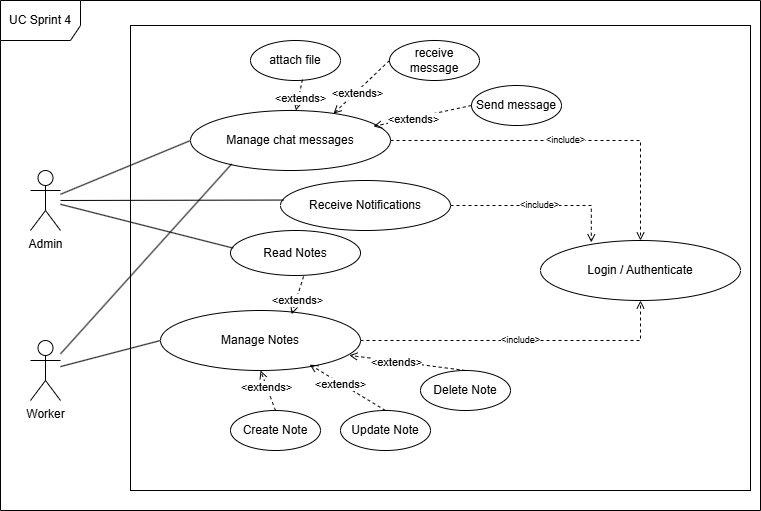

The diagram above was exported from draw.io. Its source (the exported page's mxGraphModel, read from the mxfile embedded in the PNG):
<mxGraphModel dx="1414" dy="783" grid="1" gridSize="10" guides="1" tooltips="1" connect="1" arrows="1" fold="1" page="1" pageScale="1" pageWidth="827" pageHeight="1169" math="0" shadow="0">
  <root>
    <mxCell id="0" />
    <mxCell id="1" parent="0" />
    <mxCell id="8CCGPDwgTlIbAgfExCNK-1" parent="1" style="rounded=0;whiteSpace=wrap;html=1;fillStyle=hatch;" value="" vertex="1">
      <mxGeometry height="465" width="620" x="400" y="135" as="geometry" />
    </mxCell>
    <mxCell id="8CCGPDwgTlIbAgfExCNK-2" parent="1" style="shape=umlActor;verticalLabelPosition=bottom;verticalAlign=top;html=1;outlineConnect=0;" value="Admin" vertex="1">
      <mxGeometry height="60" width="30" x="300" y="280" as="geometry" />
    </mxCell>
    <mxCell id="8CCGPDwgTlIbAgfExCNK-3" parent="1" style="shape=umlActor;verticalLabelPosition=bottom;verticalAlign=top;html=1;outlineConnect=0;" value="Worker" vertex="1">
      <mxGeometry height="60" width="30" x="300" y="450" as="geometry" />
    </mxCell>
    <mxCell id="8CCGPDwgTlIbAgfExCNK-4" parent="1" style="ellipse;whiteSpace=wrap;html=1;" value="Login / Authenticate" vertex="1">
      <mxGeometry height="60" width="200" x="810" y="350" as="geometry" />
    </mxCell>
    <mxCell id="8CCGPDwgTlIbAgfExCNK-5" parent="1" style="ellipse;whiteSpace=wrap;html=1;" value="Manage chat messages" vertex="1">
      <mxGeometry height="60" width="200" x="460" y="220" as="geometry" />
    </mxCell>
    <mxCell id="8CCGPDwgTlIbAgfExCNK-8" parent="1" style="ellipse;whiteSpace=wrap;html=1;" value="Receive Notifications" vertex="1">
      <mxGeometry height="50" width="170" x="550" y="290" as="geometry" />
    </mxCell>
    <mxCell id="8CCGPDwgTlIbAgfExCNK-10" edge="1" parent="1" source="8CCGPDwgTlIbAgfExCNK-2" style="endArrow=none;html=1;rounded=0;entryX=0;entryY=0.5;entryDx=0;entryDy=0;" target="8CCGPDwgTlIbAgfExCNK-5">
      <mxGeometry relative="1" as="geometry" />
    </mxCell>
    <mxCell id="8CCGPDwgTlIbAgfExCNK-11" edge="1" parent="1" source="8CCGPDwgTlIbAgfExCNK-5" style="endArrow=open;dashed=1;html=1;rounded=0;exitX=1;exitY=0.5;exitDx=0;exitDy=0;fontSize=9;edgeStyle=orthogonalEdgeStyle;" target="8CCGPDwgTlIbAgfExCNK-4" value="&amp;lt;include&amp;gt;">
      <mxGeometry relative="1" as="geometry" />
    </mxCell>
    <mxCell id="8CCGPDwgTlIbAgfExCNK-12" parent="1" style="shape=umlFrame;whiteSpace=wrap;html=1;pointerEvents=0;width=80;height=40;" value="UC Sprint 4" vertex="1">
      <mxGeometry height="510" width="760" x="270" y="110" as="geometry" />
    </mxCell>
    <mxCell id="8CCGPDwgTlIbAgfExCNK-13" parent="1" style="ellipse;whiteSpace=wrap;html=1;" value="Manage Notes" vertex="1">
      <mxGeometry height="60" width="200" x="430" y="420" as="geometry" />
    </mxCell>
    <mxCell id="8CCGPDwgTlIbAgfExCNK-14" edge="1" parent="1" source="8CCGPDwgTlIbAgfExCNK-13" style="rounded=0;orthogonalLoop=1;jettySize=auto;html=1;exitX=0;exitY=0.5;exitDx=0;exitDy=0;endArrow=none;endFill=0;" target="8CCGPDwgTlIbAgfExCNK-3">
      <mxGeometry relative="1" as="geometry" />
    </mxCell>
    <mxCell id="8CCGPDwgTlIbAgfExCNK-15" edge="1" parent="1" source="8CCGPDwgTlIbAgfExCNK-13" style="endArrow=open;dashed=1;html=1;rounded=0;exitX=1;exitY=0.5;exitDx=0;exitDy=0;entryX=0.5;entryY=1;entryDx=0;entryDy=0;fontSize=9;edgeStyle=orthogonalEdgeStyle;" target="8CCGPDwgTlIbAgfExCNK-4" value="&amp;lt;include&amp;gt;">
      <mxGeometry relative="1" as="geometry">
        <mxPoint x="710" y="520" as="sourcePoint" />
        <mxPoint x="1008" y="562" as="targetPoint" />
      </mxGeometry>
    </mxCell>
    <mxCell id="8CCGPDwgTlIbAgfExCNK-24" parent="1" style="ellipse;whiteSpace=wrap;html=1;" value="Create Note" vertex="1">
      <mxGeometry height="40" width="90" x="500" y="520" as="geometry" />
    </mxCell>
    <mxCell id="8CCGPDwgTlIbAgfExCNK-25" edge="1" parent="1" source="8CCGPDwgTlIbAgfExCNK-24" style="rounded=0;orthogonalLoop=1;jettySize=auto;html=1;exitX=0.5;exitY=0;exitDx=0;exitDy=0;entryX=0.5;entryY=1;entryDx=0;entryDy=0;dashed=1;endArrow=open;endFill=0;" target="8CCGPDwgTlIbAgfExCNK-13">
      <mxGeometry relative="1" as="geometry">
        <mxPoint x="616" y="540" as="sourcePoint" />
        <mxPoint x="594" y="485" as="targetPoint" />
      </mxGeometry>
    </mxCell>
    <mxCell id="8CCGPDwgTlIbAgfExCNK-26" connectable="0" parent="8CCGPDwgTlIbAgfExCNK-25" style="edgeLabel;html=1;align=center;verticalAlign=middle;resizable=0;points=[];" value="&amp;lt;extends&amp;gt;" vertex="1">
      <mxGeometry relative="1" x="0.1937" y="1" as="geometry">
        <mxPoint as="offset" />
      </mxGeometry>
    </mxCell>
    <mxCell id="8CCGPDwgTlIbAgfExCNK-30" parent="1" style="ellipse;whiteSpace=wrap;html=1;" value="Delete Note" vertex="1">
      <mxGeometry height="40" width="90" x="690" y="480" as="geometry" />
    </mxCell>
    <mxCell id="8CCGPDwgTlIbAgfExCNK-31" edge="1" parent="1" source="8CCGPDwgTlIbAgfExCNK-30" style="rounded=0;orthogonalLoop=1;jettySize=auto;html=1;exitX=0.5;exitY=0;exitDx=0;exitDy=0;entryX=0.944;entryY=0.747;entryDx=0;entryDy=0;dashed=1;endArrow=open;endFill=0;entryPerimeter=0;" target="8CCGPDwgTlIbAgfExCNK-13">
      <mxGeometry relative="1" as="geometry">
        <mxPoint x="843" y="555" as="sourcePoint" />
        <mxPoint x="700" y="490" as="targetPoint" />
      </mxGeometry>
    </mxCell>
    <mxCell id="8CCGPDwgTlIbAgfExCNK-32" connectable="0" parent="8CCGPDwgTlIbAgfExCNK-31" style="edgeLabel;html=1;align=center;verticalAlign=middle;resizable=0;points=[];" value="&amp;lt;extends&amp;gt;" vertex="1">
      <mxGeometry relative="1" x="0.1937" y="1" as="geometry">
        <mxPoint as="offset" />
      </mxGeometry>
    </mxCell>
    <mxCell id="8CCGPDwgTlIbAgfExCNK-33" parent="1" style="ellipse;whiteSpace=wrap;html=1;" value="Update Note" vertex="1">
      <mxGeometry height="40" width="90" x="610" y="520" as="geometry" />
    </mxCell>
    <mxCell id="8CCGPDwgTlIbAgfExCNK-34" edge="1" parent="1" source="8CCGPDwgTlIbAgfExCNK-33" style="rounded=0;orthogonalLoop=1;jettySize=auto;html=1;exitX=0.5;exitY=0;exitDx=0;exitDy=0;entryX=0.746;entryY=0.902;entryDx=0;entryDy=0;dashed=1;endArrow=open;endFill=0;entryPerimeter=0;" target="8CCGPDwgTlIbAgfExCNK-13">
      <mxGeometry relative="1" as="geometry">
        <mxPoint x="743" y="540" as="sourcePoint" />
        <mxPoint x="600" y="475" as="targetPoint" />
      </mxGeometry>
    </mxCell>
    <mxCell id="8CCGPDwgTlIbAgfExCNK-35" connectable="0" parent="8CCGPDwgTlIbAgfExCNK-34" style="edgeLabel;html=1;align=center;verticalAlign=middle;resizable=0;points=[];" value="&amp;lt;extends&amp;gt;" vertex="1">
      <mxGeometry relative="1" x="0.1937" y="1" as="geometry">
        <mxPoint as="offset" />
      </mxGeometry>
    </mxCell>
    <mxCell id="8CCGPDwgTlIbAgfExCNK-36" edge="1" parent="1" source="8CCGPDwgTlIbAgfExCNK-2" style="endArrow=none;html=1;rounded=0;entryX=0.02;entryY=0.391;entryDx=0;entryDy=0;entryPerimeter=0;" target="8CCGPDwgTlIbAgfExCNK-8">
      <mxGeometry relative="1" as="geometry">
        <mxPoint x="340" y="363" as="sourcePoint" />
        <mxPoint x="440" y="372" as="targetPoint" />
      </mxGeometry>
    </mxCell>
    <mxCell id="8CCGPDwgTlIbAgfExCNK-37" parent="1" style="ellipse;whiteSpace=wrap;html=1;" value="Read Notes" vertex="1">
      <mxGeometry height="45" width="130" x="500" y="340" as="geometry" />
    </mxCell>
    <mxCell id="8CCGPDwgTlIbAgfExCNK-38" edge="1" parent="1" source="8CCGPDwgTlIbAgfExCNK-2" style="endArrow=none;html=1;rounded=0;entryX=0.02;entryY=0.391;entryDx=0;entryDy=0;entryPerimeter=0;" target="8CCGPDwgTlIbAgfExCNK-37">
      <mxGeometry relative="1" as="geometry">
        <mxPoint x="280" y="375" as="sourcePoint" />
        <mxPoint x="390" y="437" as="targetPoint" />
      </mxGeometry>
    </mxCell>
    <mxCell id="8CCGPDwgTlIbAgfExCNK-39" edge="1" parent="1" source="8CCGPDwgTlIbAgfExCNK-3" style="endArrow=none;html=1;rounded=0;entryX=0.206;entryY=0.891;entryDx=0;entryDy=0;entryPerimeter=0;" target="8CCGPDwgTlIbAgfExCNK-5">
      <mxGeometry relative="1" as="geometry">
        <mxPoint x="420" y="314" as="sourcePoint" />
        <mxPoint x="550" y="260" as="targetPoint" />
      </mxGeometry>
    </mxCell>
    <mxCell id="8CCGPDwgTlIbAgfExCNK-40" parent="1" style="ellipse;whiteSpace=wrap;html=1;" value="Send message" vertex="1">
      <mxGeometry height="40" width="90" x="741" y="195" as="geometry" />
    </mxCell>
    <mxCell id="8CCGPDwgTlIbAgfExCNK-41" edge="1" parent="1" source="8CCGPDwgTlIbAgfExCNK-40" style="rounded=0;orthogonalLoop=1;jettySize=auto;html=1;exitX=0;exitY=0.5;exitDx=0;exitDy=0;entryX=0.915;entryY=0.265;entryDx=0;entryDy=0;dashed=1;endArrow=open;endFill=0;entryPerimeter=0;" target="8CCGPDwgTlIbAgfExCNK-5">
      <mxGeometry relative="1" as="geometry">
        <mxPoint x="894" y="270" as="sourcePoint" />
        <mxPoint x="670" y="180" as="targetPoint" />
      </mxGeometry>
    </mxCell>
    <mxCell id="8CCGPDwgTlIbAgfExCNK-42" connectable="0" parent="8CCGPDwgTlIbAgfExCNK-41" style="edgeLabel;html=1;align=center;verticalAlign=middle;resizable=0;points=[];" value="&amp;lt;extends&amp;gt;" vertex="1">
      <mxGeometry relative="1" x="0.1937" y="1" as="geometry">
        <mxPoint as="offset" />
      </mxGeometry>
    </mxCell>
    <mxCell id="8CCGPDwgTlIbAgfExCNK-43" parent="1" style="ellipse;whiteSpace=wrap;html=1;" value="receive message" vertex="1">
      <mxGeometry height="40" width="90" x="659" y="150" as="geometry" />
    </mxCell>
    <mxCell id="8CCGPDwgTlIbAgfExCNK-44" edge="1" parent="1" source="8CCGPDwgTlIbAgfExCNK-43" style="rounded=0;orthogonalLoop=1;jettySize=auto;html=1;exitX=0;exitY=0.5;exitDx=0;exitDy=0;entryX=0.715;entryY=0.053;entryDx=0;entryDy=0;dashed=1;endArrow=open;endFill=0;entryPerimeter=0;" target="8CCGPDwgTlIbAgfExCNK-5">
      <mxGeometry relative="1" as="geometry">
        <mxPoint x="812" y="225" as="sourcePoint" />
        <mxPoint x="561" y="191" as="targetPoint" />
      </mxGeometry>
    </mxCell>
    <mxCell id="8CCGPDwgTlIbAgfExCNK-45" connectable="0" parent="8CCGPDwgTlIbAgfExCNK-44" style="edgeLabel;html=1;align=center;verticalAlign=middle;resizable=0;points=[];" value="&amp;lt;extends&amp;gt;" vertex="1">
      <mxGeometry relative="1" x="0.1937" y="1" as="geometry">
        <mxPoint as="offset" />
      </mxGeometry>
    </mxCell>
    <mxCell id="8CCGPDwgTlIbAgfExCNK-46" parent="1" style="ellipse;whiteSpace=wrap;html=1;" value="attach file" vertex="1">
      <mxGeometry height="40" width="90" x="520" y="150" as="geometry" />
    </mxCell>
    <mxCell id="8CCGPDwgTlIbAgfExCNK-47" edge="1" parent="1" source="8CCGPDwgTlIbAgfExCNK-46" style="rounded=0;orthogonalLoop=1;jettySize=auto;html=1;dashed=1;endArrow=open;endFill=0;exitX=0.577;exitY=0.978;exitDx=0;exitDy=0;exitPerimeter=0;" target="8CCGPDwgTlIbAgfExCNK-5">
      <mxGeometry relative="1" as="geometry">
        <mxPoint x="673" y="225" as="sourcePoint" />
        <mxPoint x="464" y="223" as="targetPoint" />
      </mxGeometry>
    </mxCell>
    <mxCell id="8CCGPDwgTlIbAgfExCNK-48" connectable="0" parent="8CCGPDwgTlIbAgfExCNK-47" style="edgeLabel;html=1;align=center;verticalAlign=middle;resizable=0;points=[];" value="&amp;lt;extends&amp;gt;" vertex="1">
      <mxGeometry relative="1" x="0.1937" y="1" as="geometry">
        <mxPoint as="offset" />
      </mxGeometry>
    </mxCell>
    <mxCell id="8CCGPDwgTlIbAgfExCNK-49" edge="1" parent="1" source="8CCGPDwgTlIbAgfExCNK-37" style="rounded=0;orthogonalLoop=1;jettySize=auto;html=1;exitX=0.562;exitY=1.021;exitDx=0;exitDy=0;entryX=0.656;entryY=0.062;entryDx=0;entryDy=0;dashed=1;endArrow=open;endFill=0;entryPerimeter=0;exitPerimeter=0;" target="8CCGPDwgTlIbAgfExCNK-13">
      <mxGeometry relative="1" as="geometry">
        <mxPoint x="806" y="415" as="sourcePoint" />
        <mxPoint x="690" y="400" as="targetPoint" />
      </mxGeometry>
    </mxCell>
    <mxCell id="8CCGPDwgTlIbAgfExCNK-50" connectable="0" parent="8CCGPDwgTlIbAgfExCNK-49" style="edgeLabel;html=1;align=center;verticalAlign=middle;resizable=0;points=[];" value="&amp;lt;extends&amp;gt;" vertex="1">
      <mxGeometry relative="1" x="0.1937" y="1" as="geometry">
        <mxPoint as="offset" />
      </mxGeometry>
    </mxCell>
    <mxCell id="8CCGPDwgTlIbAgfExCNK-51" edge="1" parent="1" source="8CCGPDwgTlIbAgfExCNK-8" style="endArrow=open;dashed=1;html=1;rounded=0;exitX=1;exitY=0.5;exitDx=0;exitDy=0;entryX=0.254;entryY=0.031;entryDx=0;entryDy=0;fontSize=9;edgeStyle=orthogonalEdgeStyle;entryPerimeter=0;" target="8CCGPDwgTlIbAgfExCNK-4" value="&amp;lt;include&amp;gt;">
      <mxGeometry relative="1" as="geometry">
        <mxPoint x="570" y="340" as="sourcePoint" />
        <mxPoint x="940" y="300" as="targetPoint" />
      </mxGeometry>
    </mxCell>
  </root>
</mxGraphModel>